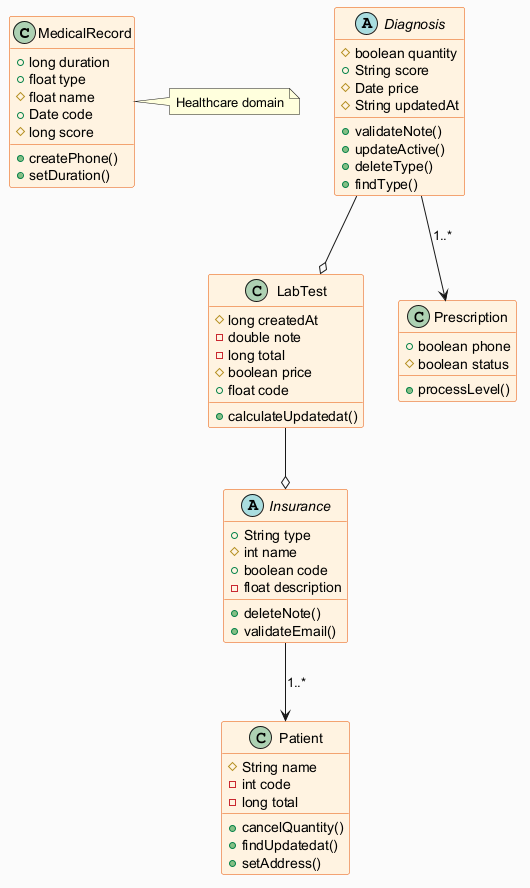

The diagram above was rendered by PlantUML. Its source (embedded in the PNG):
@startuml
skinparam backgroundColor #FAFAFA
skinparam classBackgroundColor #FFF3E0
skinparam classBorderColor #E65100
class MedicalRecord {
  +long duration
  +float type
  #float name
  +Date code
  #long score
  +createPhone()
  +setDuration()
}
class Patient {
  #String name
  -int code
  -long total
  +cancelQuantity()
  +findUpdatedat()
  +setAddress()
}
class LabTest {
  #long createdAt
  -double note
  -long total
  #boolean price
  +float code
  +calculateUpdatedat()
}
abstract class Insurance {
  +String type
  #int name
  +boolean code
  -float description
  +deleteNote()
  +validateEmail()
}
abstract class Diagnosis {
  #boolean quantity
  +String score
  #Date price
  #String updatedAt
  +validateNote()
  +updateActive()
  +deleteType()
  +findType()
}
class Prescription {
  +boolean phone
  #boolean status
  +processLevel()
}
Insurance --> Patient : "1..*"
Diagnosis --o LabTest
LabTest --o Insurance
Diagnosis --> Prescription : "1..*"
note right of MedicalRecord : Healthcare domain
@enduml